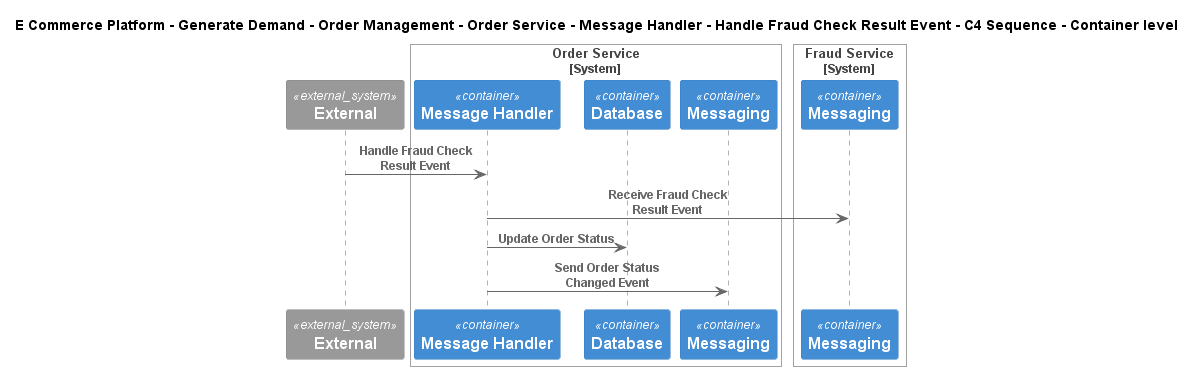

The diagram above was rendered by PlantUML. Its source (embedded in the PNG):
@startuml
!include ..\..\..\..\..\..\..\..\..\.c4s\C4_Sequence.puml
SHOW_FOOT_BOXES()

title E Commerce Platform - Generate Demand - Order Management - Order Service - Message Handler - Handle Fraud Check Result Event - C4 Sequence - Container level

System_Ext(C4InterFlow.SoftwareSystems.ExternalSystem, "External", "")

System_Boundary(ECommercePlatform.GenerateDemand.OrderManagement.SoftwareSystems.OrderService, "Order Service")
    Container(ECommercePlatform.GenerateDemand.OrderManagement.SoftwareSystems.OrderService.Containers.MessageHandler, "Message Handler", "", "")
    ContainerDb(ECommercePlatform.GenerateDemand.OrderManagement.SoftwareSystems.OrderService.Containers.Database, "Database", "", "")
    ContainerQueue(ECommercePlatform.GenerateDemand.OrderManagement.SoftwareSystems.OrderService.Containers.Messaging, "Messaging", "", "")
Boundary_End()

System_Boundary(ECommercePlatform.Deliver.FraudManagement.SoftwareSystems.FraudService, "Fraud Service")
    ContainerQueue(ECommercePlatform.Deliver.FraudManagement.SoftwareSystems.FraudService.Containers.Messaging, "Messaging", "", "")
Boundary_End()

Rel(C4InterFlow.SoftwareSystems.ExternalSystem, ECommercePlatform.GenerateDemand.OrderManagement.SoftwareSystems.OrderService.Containers.MessageHandler, "Handle Fraud Check Result Event")
Rel(ECommercePlatform.GenerateDemand.OrderManagement.SoftwareSystems.OrderService.Containers.MessageHandler, ECommercePlatform.Deliver.FraudManagement.SoftwareSystems.FraudService.Containers.Messaging, "Receive Fraud Check Result Event")
Rel(ECommercePlatform.GenerateDemand.OrderManagement.SoftwareSystems.OrderService.Containers.MessageHandler, ECommercePlatform.GenerateDemand.OrderManagement.SoftwareSystems.OrderService.Containers.Database, "Update Order Status")
Rel(ECommercePlatform.GenerateDemand.OrderManagement.SoftwareSystems.OrderService.Containers.MessageHandler, ECommercePlatform.GenerateDemand.OrderManagement.SoftwareSystems.OrderService.Containers.Messaging, "Send Order Status Changed Event")


@enduml